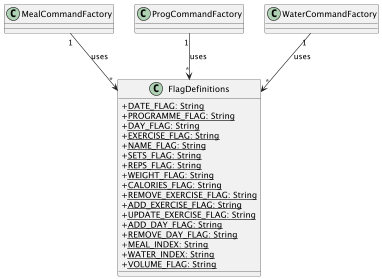

The diagram above was rendered by PlantUML. Its source (embedded in the PNG):
@startuml
skinparam classAttributeIconSize 0

class FlagDefinitions {
  + <u>DATE_FLAG: String
  + <u>PROGRAMME_FLAG: String
  + <u>DAY_FLAG: String
  + <u>EXERCISE_FLAG: String
  + <u>NAME_FLAG: String
  + <u>SETS_FLAG: String
  + <u>REPS_FLAG: String
  + <u>WEIGHT_FLAG: String
  + <u>CALORIES_FLAG: String
  + <u>REMOVE_EXERCISE_FLAG: String
  + <u>ADD_EXERCISE_FLAG: String
  + <u>UPDATE_EXERCISE_FLAG: String
  + <u>ADD_DAY_FLAG: String
  + <u>REMOVE_DAY_FLAG: String
  + <u>MEAL_INDEX: String
  + <u>WATER_INDEX: String
  + <u>VOLUME_FLAG: String
}

MealCommandFactory "1" --> "*" FlagDefinitions : uses
ProgCommandFactory "1" --> "*" FlagDefinitions : uses
WaterCommandFactory "1" --> "*" FlagDefinitions : uses

@enduml